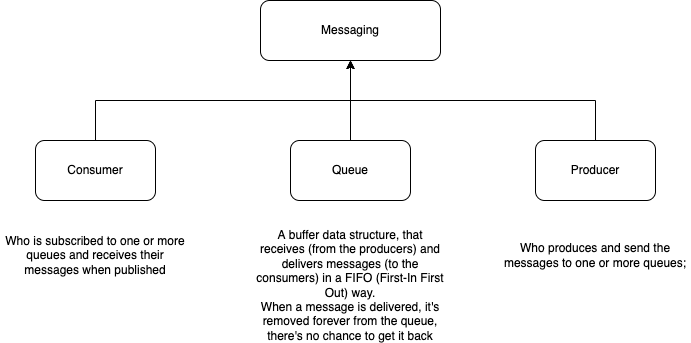

The diagram above was exported from draw.io. Its source (the exported page's mxGraphModel, read from the mxfile embedded in the PNG):
<mxGraphModel dx="1234" dy="708" grid="1" gridSize="10" guides="1" tooltips="1" connect="1" arrows="1" fold="1" page="1" pageScale="1" pageWidth="850" pageHeight="1100" math="0" shadow="0">
  <root>
    <mxCell id="0" />
    <mxCell id="1" parent="0" />
    <mxCell id="SNlk6WyzKmgU955_iMPg-1" value="Messaging" style="rounded=1;whiteSpace=wrap;html=1;" vertex="1" parent="1">
      <mxGeometry x="335" y="40" width="180" height="60" as="geometry" />
    </mxCell>
    <mxCell id="SNlk6WyzKmgU955_iMPg-7" style="edgeStyle=orthogonalEdgeStyle;rounded=0;orthogonalLoop=1;jettySize=auto;html=1;entryX=0.5;entryY=1;entryDx=0;entryDy=0;" edge="1" parent="1" source="SNlk6WyzKmgU955_iMPg-2" target="SNlk6WyzKmgU955_iMPg-1">
      <mxGeometry relative="1" as="geometry">
        <Array as="points">
          <mxPoint x="670" y="140" />
          <mxPoint x="425" y="140" />
        </Array>
      </mxGeometry>
    </mxCell>
    <mxCell id="SNlk6WyzKmgU955_iMPg-2" value="Producer" style="rounded=1;whiteSpace=wrap;html=1;" vertex="1" parent="1">
      <mxGeometry x="610" y="180" width="120" height="60" as="geometry" />
    </mxCell>
    <mxCell id="SNlk6WyzKmgU955_iMPg-6" style="edgeStyle=orthogonalEdgeStyle;rounded=0;orthogonalLoop=1;jettySize=auto;html=1;entryX=0.5;entryY=1;entryDx=0;entryDy=0;" edge="1" parent="1" source="SNlk6WyzKmgU955_iMPg-3" target="SNlk6WyzKmgU955_iMPg-1">
      <mxGeometry relative="1" as="geometry">
        <mxPoint x="425" y="110" as="targetPoint" />
      </mxGeometry>
    </mxCell>
    <mxCell id="SNlk6WyzKmgU955_iMPg-3" value="Queue" style="rounded=1;whiteSpace=wrap;html=1;" vertex="1" parent="1">
      <mxGeometry x="365" y="180" width="120" height="60" as="geometry" />
    </mxCell>
    <mxCell id="SNlk6WyzKmgU955_iMPg-5" style="edgeStyle=orthogonalEdgeStyle;rounded=0;orthogonalLoop=1;jettySize=auto;html=1;entryX=0.5;entryY=1;entryDx=0;entryDy=0;" edge="1" parent="1" source="SNlk6WyzKmgU955_iMPg-4" target="SNlk6WyzKmgU955_iMPg-1">
      <mxGeometry relative="1" as="geometry">
        <Array as="points">
          <mxPoint x="170" y="140" />
          <mxPoint x="425" y="140" />
        </Array>
      </mxGeometry>
    </mxCell>
    <mxCell id="SNlk6WyzKmgU955_iMPg-4" value="Consumer" style="rounded=1;whiteSpace=wrap;html=1;" vertex="1" parent="1">
      <mxGeometry x="110" y="180" width="120" height="60" as="geometry" />
    </mxCell>
    <mxCell id="SNlk6WyzKmgU955_iMPg-8" value="A buffer data structure, that receives (from the producers) and delivers messages (to the consumers) in a FIFO (First-In First Out) way.&lt;br&gt;When a message is delivered, it's removed forever from the queue, there's no chance to get it back" style="text;html=1;strokeColor=none;fillColor=none;align=center;verticalAlign=middle;whiteSpace=wrap;rounded=0;" vertex="1" parent="1">
      <mxGeometry x="330" y="270" width="190" height="110" as="geometry" />
    </mxCell>
    <mxCell id="SNlk6WyzKmgU955_iMPg-9" value="Who produces and send the messages to one or more queues;" style="text;html=1;strokeColor=none;fillColor=none;align=center;verticalAlign=middle;whiteSpace=wrap;rounded=0;" vertex="1" parent="1">
      <mxGeometry x="575" y="270" width="190" height="50" as="geometry" />
    </mxCell>
    <mxCell id="SNlk6WyzKmgU955_iMPg-10" value="Who is subscribed to one or more queues and receives their messages when published" style="text;html=1;strokeColor=none;fillColor=none;align=center;verticalAlign=middle;whiteSpace=wrap;rounded=0;" vertex="1" parent="1">
      <mxGeometry x="75" y="270" width="190" height="50" as="geometry" />
    </mxCell>
  </root>
</mxGraphModel>